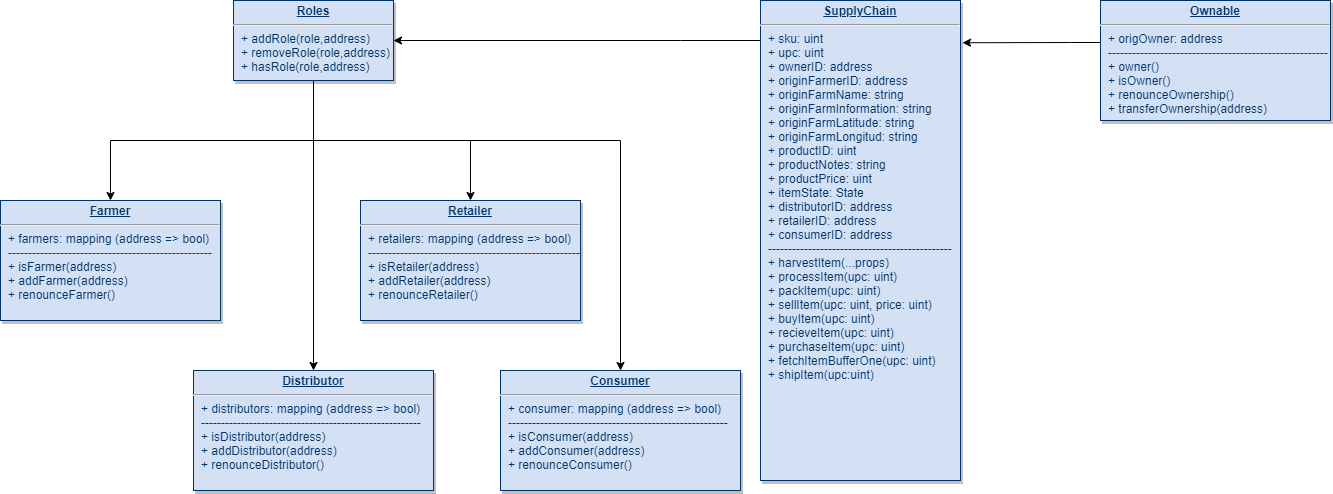

The diagram above was exported from draw.io. Its source (the exported page's mxGraphModel, read from the mxfile embedded in the PNG):
<mxGraphModel dx="1950" dy="1765" grid="1" gridSize="10" guides="1" tooltips="1" connect="1" arrows="1" fold="1" page="1" pageScale="1" pageWidth="826" pageHeight="1169" background="none" math="0" shadow="0">
  <root>
    <mxCell id="0" />
    <mxCell id="1" parent="0" />
    <mxCell id="uOGN9mvBySQ_qkmNnPUF-117" value="" style="edgeStyle=orthogonalEdgeStyle;rounded=0;orthogonalLoop=1;jettySize=auto;html=1;" edge="1" parent="1" target="uOGN9mvBySQ_qkmNnPUF-116">
      <mxGeometry relative="1" as="geometry">
        <mxPoint x="333" y="190" as="sourcePoint" />
      </mxGeometry>
    </mxCell>
    <mxCell id="uOGN9mvBySQ_qkmNnPUF-119" style="edgeStyle=orthogonalEdgeStyle;rounded=0;orthogonalLoop=1;jettySize=auto;html=1;exitX=0.5;exitY=1;exitDx=0;exitDy=0;entryX=0.5;entryY=0;entryDx=0;entryDy=0;" edge="1" parent="1" source="25" target="uOGN9mvBySQ_qkmNnPUF-118">
      <mxGeometry relative="1" as="geometry" />
    </mxCell>
    <mxCell id="uOGN9mvBySQ_qkmNnPUF-121" style="edgeStyle=orthogonalEdgeStyle;rounded=0;orthogonalLoop=1;jettySize=auto;html=1;exitX=0.5;exitY=1;exitDx=0;exitDy=0;entryX=0.5;entryY=0;entryDx=0;entryDy=0;" edge="1" parent="1" source="25" target="uOGN9mvBySQ_qkmNnPUF-120">
      <mxGeometry relative="1" as="geometry" />
    </mxCell>
    <mxCell id="uOGN9mvBySQ_qkmNnPUF-124" style="edgeStyle=orthogonalEdgeStyle;rounded=0;orthogonalLoop=1;jettySize=auto;html=1;exitX=0.5;exitY=1;exitDx=0;exitDy=0;" edge="1" parent="1" source="25" target="uOGN9mvBySQ_qkmNnPUF-122">
      <mxGeometry relative="1" as="geometry">
        <Array as="points">
          <mxPoint x="333" y="190" />
          <mxPoint x="640" y="190" />
        </Array>
      </mxGeometry>
    </mxCell>
    <mxCell id="25" value="&lt;p style=&quot;margin: 0px ; margin-top: 4px ; text-align: center ; text-decoration: underline&quot;&gt;&lt;b&gt;Roles&lt;/b&gt;&lt;/p&gt;&lt;hr&gt;&lt;p style=&quot;margin: 0px ; margin-left: 8px&quot;&gt;+ addRole(role,address)&lt;/p&gt;&lt;p style=&quot;margin: 0px ; margin-left: 8px&quot;&gt;+ removeRole(role,address)&lt;/p&gt;&lt;p style=&quot;margin: 0px ; margin-left: 8px&quot;&gt;+ hasRole(role,address)&lt;/p&gt;" style="verticalAlign=top;align=left;overflow=fill;fontSize=12;fontFamily=Helvetica;html=1;strokeColor=#003366;shadow=1;fillColor=#D4E1F5;fontColor=#003366" parent="1" vertex="1">
      <mxGeometry x="253" y="50" width="160" height="80" as="geometry" />
    </mxCell>
    <mxCell id="uOGN9mvBySQ_qkmNnPUF-116" value="&lt;p style=&quot;margin: 0px ; margin-top: 4px ; text-align: center ; text-decoration: underline&quot;&gt;&lt;b&gt;Farmer&lt;/b&gt;&lt;/p&gt;&lt;hr&gt;&lt;p style=&quot;margin: 0px ; margin-left: 8px&quot;&gt;+ farmers: mapping (address =&amp;gt; bool)&lt;/p&gt;&lt;p style=&quot;margin: 0px ; margin-left: 8px&quot;&gt;---------------------------------------------------&lt;br&gt;+ isFarmer(address)&lt;/p&gt;&lt;p style=&quot;margin: 0px ; margin-left: 8px&quot;&gt;+ addFarmer(address)&lt;br&gt;+ renounceFarmer()&lt;/p&gt;" style="verticalAlign=top;align=left;overflow=fill;fontSize=12;fontFamily=Helvetica;html=1;strokeColor=#003366;shadow=1;fillColor=#D4E1F5;fontColor=#003366" vertex="1" parent="1">
      <mxGeometry x="20" y="250" width="220" height="120" as="geometry" />
    </mxCell>
    <mxCell id="uOGN9mvBySQ_qkmNnPUF-118" value="&lt;p style=&quot;margin: 0px ; margin-top: 4px ; text-align: center ; text-decoration: underline&quot;&gt;&lt;b&gt;Distributor&lt;/b&gt;&lt;/p&gt;&lt;hr&gt;&lt;p style=&quot;margin: 0px ; margin-left: 8px&quot;&gt;+ distributors: mapping (address =&amp;gt; bool)&lt;/p&gt;&lt;p style=&quot;margin: 0px ; margin-left: 8px&quot;&gt;-------------------------------------------------------&lt;br&gt;+ isDistributor(address)&lt;/p&gt;&lt;p style=&quot;margin: 0px ; margin-left: 8px&quot;&gt;+ addDistributor(address)&lt;br&gt;+ renounceDistributor()&lt;/p&gt;" style="verticalAlign=top;align=left;overflow=fill;fontSize=12;fontFamily=Helvetica;html=1;strokeColor=#003366;shadow=1;fillColor=#D4E1F5;fontColor=#003366" vertex="1" parent="1">
      <mxGeometry x="213" y="420" width="240" height="120" as="geometry" />
    </mxCell>
    <mxCell id="uOGN9mvBySQ_qkmNnPUF-120" value="&lt;p style=&quot;margin: 0px ; margin-top: 4px ; text-align: center ; text-decoration: underline&quot;&gt;&lt;b&gt;Retailer&lt;/b&gt;&lt;/p&gt;&lt;hr&gt;&lt;p style=&quot;margin: 0px ; margin-left: 8px&quot;&gt;+ retailers: mapping (address =&amp;gt; bool)&lt;/p&gt;&lt;p style=&quot;margin: 0px ; margin-left: 8px&quot;&gt;-------------------------------------------------------&lt;br&gt;+ isRetailer(address)&lt;/p&gt;&lt;p style=&quot;margin: 0px ; margin-left: 8px&quot;&gt;+ addRetailer(address)&lt;br&gt;+ renounceRetailer()&lt;/p&gt;" style="verticalAlign=top;align=left;overflow=fill;fontSize=12;fontFamily=Helvetica;html=1;strokeColor=#003366;shadow=1;fillColor=#D4E1F5;fontColor=#003366" vertex="1" parent="1">
      <mxGeometry x="380" y="250" width="220" height="120" as="geometry" />
    </mxCell>
    <mxCell id="uOGN9mvBySQ_qkmNnPUF-122" value="&lt;p style=&quot;margin: 0px ; margin-top: 4px ; text-align: center ; text-decoration: underline&quot;&gt;&lt;b&gt;Consumer&lt;/b&gt;&lt;/p&gt;&lt;hr&gt;&lt;p style=&quot;margin: 0px ; margin-left: 8px&quot;&gt;+ consumer: mapping (address =&amp;gt; bool)&lt;/p&gt;&lt;p style=&quot;margin: 0px ; margin-left: 8px&quot;&gt;-------------------------------------------------------&lt;br&gt;+ isConsumer(address)&lt;/p&gt;&lt;p style=&quot;margin: 0px ; margin-left: 8px&quot;&gt;+ addConsumer(address)&lt;br&gt;+ renounceConsumer()&lt;/p&gt;" style="verticalAlign=top;align=left;overflow=fill;fontSize=12;fontFamily=Helvetica;html=1;strokeColor=#003366;shadow=1;fillColor=#D4E1F5;fontColor=#003366" vertex="1" parent="1">
      <mxGeometry x="520" y="420" width="240" height="120" as="geometry" />
    </mxCell>
    <mxCell id="uOGN9mvBySQ_qkmNnPUF-126" style="edgeStyle=orthogonalEdgeStyle;rounded=0;orthogonalLoop=1;jettySize=auto;html=1;entryX=1;entryY=0.5;entryDx=0;entryDy=0;" edge="1" parent="1" source="uOGN9mvBySQ_qkmNnPUF-125" target="25">
      <mxGeometry relative="1" as="geometry">
        <Array as="points">
          <mxPoint x="700" y="90" />
          <mxPoint x="700" y="90" />
        </Array>
      </mxGeometry>
    </mxCell>
    <mxCell id="uOGN9mvBySQ_qkmNnPUF-125" value="&lt;p style=&quot;margin: 0px ; margin-top: 4px ; text-align: center ; text-decoration: underline&quot;&gt;&lt;b&gt;SupplyChain&lt;/b&gt;&lt;/p&gt;&lt;hr&gt;&lt;p style=&quot;margin: 0px ; margin-left: 8px&quot;&gt;+ sku: uint&lt;/p&gt;&lt;p style=&quot;margin: 0px ; margin-left: 8px&quot;&gt;+ upc: uint&lt;/p&gt;&lt;p style=&quot;margin: 0px ; margin-left: 8px&quot;&gt;+ ownerID: address&lt;/p&gt;&lt;p style=&quot;margin: 0px ; margin-left: 8px&quot;&gt;+ originFarmerID: address&lt;/p&gt;&lt;p style=&quot;margin: 0px ; margin-left: 8px&quot;&gt;+ originFarmName: string&lt;/p&gt;&lt;p style=&quot;margin: 0px ; margin-left: 8px&quot;&gt;+ originFarmInformation: string&lt;/p&gt;&lt;p style=&quot;margin: 0px ; margin-left: 8px&quot;&gt;+ originFarmLatitude: string&lt;/p&gt;&lt;p style=&quot;margin: 0px ; margin-left: 8px&quot;&gt;+ originFarmLongitud: string&lt;/p&gt;&lt;p style=&quot;margin: 0px ; margin-left: 8px&quot;&gt;+ productID: uint&lt;/p&gt;&lt;p style=&quot;margin: 0px ; margin-left: 8px&quot;&gt;+ productNotes: string&lt;/p&gt;&lt;p style=&quot;margin: 0px ; margin-left: 8px&quot;&gt;+ productPrice: uint&lt;/p&gt;&lt;p style=&quot;margin: 0px ; margin-left: 8px&quot;&gt;+ itemState: State&lt;/p&gt;&lt;p style=&quot;margin: 0px ; margin-left: 8px&quot;&gt;+ distributorID: address&lt;/p&gt;&lt;p style=&quot;margin: 0px ; margin-left: 8px&quot;&gt;+ retailerID: address&lt;/p&gt;&lt;p style=&quot;margin: 0px ; margin-left: 8px&quot;&gt;+ consumerID: address&lt;/p&gt;&lt;p style=&quot;margin: 0px ; margin-left: 8px&quot;&gt;----------------------------------------------&lt;/p&gt;&lt;p style=&quot;margin: 0px ; margin-left: 8px&quot;&gt;+ harvestItem(...props)&lt;/p&gt;&lt;p style=&quot;margin: 0px ; margin-left: 8px&quot;&gt;+ processItem(upc: uint)&lt;/p&gt;&lt;p style=&quot;margin: 0px ; margin-left: 8px&quot;&gt;+ packItem(upc: uint)&lt;/p&gt;&lt;p style=&quot;margin: 0px ; margin-left: 8px&quot;&gt;+ sellItem(upc: uint, price: uint)&lt;/p&gt;&lt;p style=&quot;margin: 0px ; margin-left: 8px&quot;&gt;+ buyItem(upc: uint)&lt;/p&gt;&lt;p style=&quot;margin: 0px ; margin-left: 8px&quot;&gt;+ recieveItem(upc: uint)&lt;/p&gt;&lt;p style=&quot;margin: 0px ; margin-left: 8px&quot;&gt;+ purchaseItem(upc: uint)&lt;/p&gt;&lt;p style=&quot;margin: 0px ; margin-left: 8px&quot;&gt;+ fetchItemBufferOne(upc: uint)&lt;/p&gt;&lt;p style=&quot;margin: 0px ; margin-left: 8px&quot;&gt;+ shipItem(upc:uint)&lt;/p&gt;" style="verticalAlign=top;align=left;overflow=fill;fontSize=12;fontFamily=Helvetica;html=1;strokeColor=#003366;shadow=1;fillColor=#D4E1F5;fontColor=#003366" vertex="1" parent="1">
      <mxGeometry x="780" y="50" width="200" height="480" as="geometry" />
    </mxCell>
    <mxCell id="uOGN9mvBySQ_qkmNnPUF-128" style="edgeStyle=orthogonalEdgeStyle;rounded=0;orthogonalLoop=1;jettySize=auto;html=1;entryX=1.01;entryY=0.088;entryDx=0;entryDy=0;entryPerimeter=0;" edge="1" parent="1" source="uOGN9mvBySQ_qkmNnPUF-127" target="uOGN9mvBySQ_qkmNnPUF-125">
      <mxGeometry relative="1" as="geometry">
        <Array as="points">
          <mxPoint x="1090" y="92" />
          <mxPoint x="1090" y="92" />
        </Array>
      </mxGeometry>
    </mxCell>
    <mxCell id="uOGN9mvBySQ_qkmNnPUF-127" value="&lt;p style=&quot;margin: 0px ; margin-top: 4px ; text-align: center ; text-decoration: underline&quot;&gt;&lt;b&gt;Ownable&lt;/b&gt;&lt;/p&gt;&lt;hr&gt;&lt;p style=&quot;margin: 0px ; margin-left: 8px&quot;&gt;+ origOwner: address&lt;/p&gt;&lt;p style=&quot;margin: 0px ; margin-left: 8px&quot;&gt;-------------------------------------------------------&lt;br&gt;+ owner()&lt;/p&gt;&lt;p style=&quot;margin: 0px ; margin-left: 8px&quot;&gt;+ isOwner()&lt;br&gt;+ renounceOwnership()&lt;br&gt;+ transferOwnership(address)&lt;/p&gt;" style="verticalAlign=top;align=left;overflow=fill;fontSize=12;fontFamily=Helvetica;html=1;strokeColor=#003366;shadow=1;fillColor=#D4E1F5;fontColor=#003366" vertex="1" parent="1">
      <mxGeometry x="1120" y="50" width="230" height="120" as="geometry" />
    </mxCell>
  </root>
</mxGraphModel>